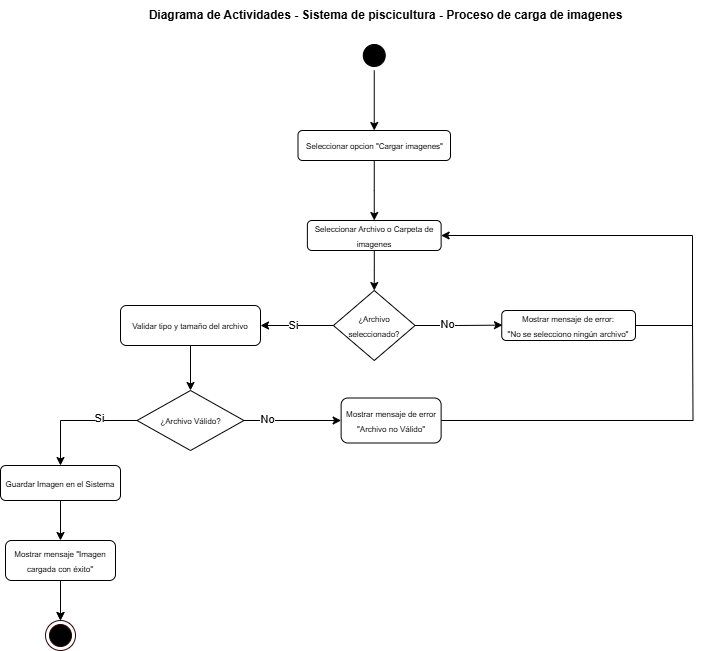

The diagram above was exported from draw.io. Its source (the exported page's mxGraphModel, read from the mxfile embedded in the PNG):
<mxGraphModel dx="680" dy="357" grid="1" gridSize="10" guides="1" tooltips="1" connect="1" arrows="1" fold="1" page="1" pageScale="1" pageWidth="827" pageHeight="1169" math="0" shadow="0">
  <root>
    <mxCell id="0" />
    <mxCell id="1" parent="0" />
    <mxCell id="QTYkFbO2JGFGBP9n92CK-6" style="edgeStyle=orthogonalEdgeStyle;rounded=0;orthogonalLoop=1;jettySize=auto;html=1;entryX=0.5;entryY=0;entryDx=0;entryDy=0;" parent="1" source="QTYkFbO2JGFGBP9n92CK-2" target="QTYkFbO2JGFGBP9n92CK-4" edge="1">
      <mxGeometry relative="1" as="geometry" />
    </mxCell>
    <mxCell id="QTYkFbO2JGFGBP9n92CK-2" value="" style="ellipse;html=1;shape=startState;fillColor=#000000;strokeColor=light-dark(#000000, #ff9090);" parent="1" vertex="1">
      <mxGeometry x="426.75" y="100" width="30" height="30" as="geometry" />
    </mxCell>
    <mxCell id="QTYkFbO2JGFGBP9n92CK-5" style="edgeStyle=orthogonalEdgeStyle;rounded=0;orthogonalLoop=1;jettySize=auto;html=1;" parent="1" source="QTYkFbO2JGFGBP9n92CK-4" edge="1">
      <mxGeometry relative="1" as="geometry">
        <mxPoint x="441.75" y="280" as="targetPoint" />
      </mxGeometry>
    </mxCell>
    <mxCell id="QTYkFbO2JGFGBP9n92CK-4" value="&lt;font style=&quot;font-size: 8px;&quot;&gt;&lt;font&gt;Seleccionar opcion &quot;Cargar&lt;/font&gt; imagenes&quot;&lt;/font&gt;" style="rounded=1;whiteSpace=wrap;html=1;" parent="1" vertex="1">
      <mxGeometry x="365.5" y="190" width="152.5" height="30" as="geometry" />
    </mxCell>
    <mxCell id="gPBksfPfkyuyIUH2bnmU-1" value="&lt;font style=&quot;font-size: 8px;&quot;&gt;Guardar Imagen en el Sistema&lt;/font&gt;" style="rounded=1;whiteSpace=wrap;html=1;" parent="1" vertex="1">
      <mxGeometry x="68" y="525" width="120" height="35" as="geometry" />
    </mxCell>
    <mxCell id="gPBksfPfkyuyIUH2bnmU-114" style="edgeStyle=orthogonalEdgeStyle;rounded=0;orthogonalLoop=1;jettySize=auto;html=1;exitX=0.5;exitY=1;exitDx=0;exitDy=0;entryX=0.5;entryY=0;entryDx=0;entryDy=0;" parent="1" source="gPBksfPfkyuyIUH2bnmU-3" target="gPBksfPfkyuyIUH2bnmU-106" edge="1">
      <mxGeometry relative="1" as="geometry" />
    </mxCell>
    <mxCell id="QTYkFbO2JGFGBP9n92CK-19" style="edgeStyle=orthogonalEdgeStyle;rounded=0;orthogonalLoop=1;jettySize=auto;html=1;endArrow=none;startFill=0;" parent="1" source="gPBksfPfkyuyIUH2bnmU-107" edge="1">
      <mxGeometry relative="1" as="geometry">
        <mxPoint x="760" y="380" as="targetPoint" />
      </mxGeometry>
    </mxCell>
    <mxCell id="gPBksfPfkyuyIUH2bnmU-107" value="&lt;font style=&quot;font-size: 8px;&quot;&gt;Mostrar mensaje de error &quot;Archivo no Válido&quot;&lt;/font&gt;" style="rounded=1;whiteSpace=wrap;html=1;" parent="1" vertex="1">
      <mxGeometry x="408.63" y="457.5" width="100" height="45" as="geometry" />
    </mxCell>
    <mxCell id="gPBksfPfkyuyIUH2bnmU-3" value="&lt;font style=&quot;font-size: 8px;&quot;&gt;Validar tipo y tamaño del archivo&lt;/font&gt;" style="rounded=1;whiteSpace=wrap;html=1;" parent="1" vertex="1">
      <mxGeometry x="188" y="365" width="140" height="40" as="geometry" />
    </mxCell>
    <mxCell id="QTYkFbO2JGFGBP9n92CK-21" style="edgeStyle=orthogonalEdgeStyle;rounded=0;orthogonalLoop=1;jettySize=auto;html=1;entryX=0.5;entryY=0;entryDx=0;entryDy=0;" parent="1" source="gPBksfPfkyuyIUH2bnmU-109" target="QTYkFbO2JGFGBP9n92CK-20" edge="1">
      <mxGeometry relative="1" as="geometry" />
    </mxCell>
    <mxCell id="gPBksfPfkyuyIUH2bnmU-109" value="&lt;font style=&quot;font-size: 8px;&quot;&gt;Mostrar mensaje &quot;Imagen cargada con éxito&quot;&lt;/font&gt;" style="rounded=1;whiteSpace=wrap;html=1;" parent="1" vertex="1">
      <mxGeometry x="73" y="600" width="110" height="40" as="geometry" />
    </mxCell>
    <mxCell id="QTYkFbO2JGFGBP9n92CK-22" value="" style="edgeStyle=orthogonalEdgeStyle;rounded=0;orthogonalLoop=1;jettySize=auto;html=1;" parent="1" source="QTYkFbO2JGFGBP9n92CK-9" target="gPBksfPfkyuyIUH2bnmU-3" edge="1">
      <mxGeometry relative="1" as="geometry" />
    </mxCell>
    <mxCell id="QTYkFbO2JGFGBP9n92CK-23" value="Si" style="edgeLabel;html=1;align=center;verticalAlign=middle;resizable=0;points=[];" parent="QTYkFbO2JGFGBP9n92CK-22" connectable="0" vertex="1">
      <mxGeometry x="0.099" relative="1" as="geometry">
        <mxPoint as="offset" />
      </mxGeometry>
    </mxCell>
    <mxCell id="QTYkFbO2JGFGBP9n92CK-9" value="&lt;font style=&quot;font-size: 8px;&quot;&gt;¿Archivo seleccionado?&lt;/font&gt;" style="rhombus;whiteSpace=wrap;html=1;" parent="1" vertex="1">
      <mxGeometry x="400.91" y="350" width="81.69" height="70" as="geometry" />
    </mxCell>
    <mxCell id="gPBksfPfkyuyIUH2bnmU-113" style="edgeStyle=orthogonalEdgeStyle;rounded=0;orthogonalLoop=1;jettySize=auto;html=1;exitX=0.5;exitY=1;exitDx=0;exitDy=0;entryX=0.5;entryY=0;entryDx=0;entryDy=0;" parent="1" source="gPBksfPfkyuyIUH2bnmU-1" target="gPBksfPfkyuyIUH2bnmU-109" edge="1">
      <mxGeometry relative="1" as="geometry" />
    </mxCell>
    <mxCell id="gPBksfPfkyuyIUH2bnmU-110" style="edgeStyle=orthogonalEdgeStyle;rounded=0;orthogonalLoop=1;jettySize=auto;html=1;exitX=1;exitY=0.5;exitDx=0;exitDy=0;" parent="1" source="gPBksfPfkyuyIUH2bnmU-106" target="gPBksfPfkyuyIUH2bnmU-107" edge="1">
      <mxGeometry relative="1" as="geometry" />
    </mxCell>
    <mxCell id="gPBksfPfkyuyIUH2bnmU-115" value="No" style="edgeLabel;html=1;align=center;verticalAlign=middle;resizable=0;points=[];" parent="gPBksfPfkyuyIUH2bnmU-110" vertex="1" connectable="0">
      <mxGeometry x="-0.5351" y="1" relative="1" as="geometry">
        <mxPoint x="1" as="offset" />
      </mxGeometry>
    </mxCell>
    <mxCell id="gPBksfPfkyuyIUH2bnmU-111" style="edgeStyle=orthogonalEdgeStyle;rounded=0;orthogonalLoop=1;jettySize=auto;html=1;exitX=0;exitY=0.5;exitDx=0;exitDy=0;entryX=0.5;entryY=0;entryDx=0;entryDy=0;" parent="1" source="gPBksfPfkyuyIUH2bnmU-106" target="gPBksfPfkyuyIUH2bnmU-1" edge="1">
      <mxGeometry relative="1" as="geometry" />
    </mxCell>
    <mxCell id="gPBksfPfkyuyIUH2bnmU-116" value="Si" style="edgeLabel;html=1;align=center;verticalAlign=middle;resizable=0;points=[];" parent="gPBksfPfkyuyIUH2bnmU-111" vertex="1" connectable="0">
      <mxGeometry x="-0.3722" y="-2" relative="1" as="geometry">
        <mxPoint as="offset" />
      </mxGeometry>
    </mxCell>
    <mxCell id="gPBksfPfkyuyIUH2bnmU-106" value="&lt;font style=&quot;font-size: 8px;&quot;&gt;¿Archivo Válido?&lt;/font&gt;" style="rhombus;whiteSpace=wrap;html=1;" parent="1" vertex="1">
      <mxGeometry x="204.56" y="450" width="106.88" height="60" as="geometry" />
    </mxCell>
    <mxCell id="QTYkFbO2JGFGBP9n92CK-8" style="edgeStyle=orthogonalEdgeStyle;rounded=0;orthogonalLoop=1;jettySize=auto;html=1;" parent="1" source="gPBksfPfkyuyIUH2bnmU-4" target="QTYkFbO2JGFGBP9n92CK-9" edge="1">
      <mxGeometry relative="1" as="geometry">
        <mxPoint x="441.755" y="360" as="targetPoint" />
      </mxGeometry>
    </mxCell>
    <mxCell id="QTYkFbO2JGFGBP9n92CK-24" style="edgeStyle=orthogonalEdgeStyle;rounded=0;orthogonalLoop=1;jettySize=auto;html=1;entryX=1;entryY=0.5;entryDx=0;entryDy=0;" parent="1" source="QTYkFbO2JGFGBP9n92CK-15" target="gPBksfPfkyuyIUH2bnmU-4" edge="1">
      <mxGeometry relative="1" as="geometry">
        <Array as="points">
          <mxPoint x="760" y="385" />
          <mxPoint x="760" y="295" />
        </Array>
      </mxGeometry>
    </mxCell>
    <mxCell id="QTYkFbO2JGFGBP9n92CK-15" value="&lt;font style=&quot;font-size: 8px;&quot;&gt;Mostrar mensaje de error:&lt;br&gt;&quot;No se selecciono ningún archivo&quot;&lt;/font&gt;" style="rounded=1;whiteSpace=wrap;html=1;" parent="1" vertex="1">
      <mxGeometry x="569.25" y="370" width="133.75" height="30" as="geometry" />
    </mxCell>
    <mxCell id="gPBksfPfkyuyIUH2bnmU-4" value="&lt;font style=&quot;font-size: 8px;&quot;&gt;Seleccionar Archivo o Carpeta de imagenes&lt;/font&gt;" style="rounded=1;whiteSpace=wrap;html=1;" parent="1" vertex="1">
      <mxGeometry x="374.88" y="280" width="133.75" height="30" as="geometry" />
    </mxCell>
    <mxCell id="QTYkFbO2JGFGBP9n92CK-18" value="&lt;b&gt;Diagrama de Actividades - Sistema de piscicultura - Proceso de carga de imagenes&lt;/b&gt;" style="text;html=1;align=center;verticalAlign=middle;resizable=0;points=[];autosize=1;strokeColor=none;fillColor=none;" parent="1" vertex="1">
      <mxGeometry x="203" y="60" width="500" height="30" as="geometry" />
    </mxCell>
    <mxCell id="QTYkFbO2JGFGBP9n92CK-20" value="" style="ellipse;html=1;shape=endState;fillColor=#000000;strokeColor=#330000;" parent="1" vertex="1">
      <mxGeometry x="113" y="680" width="30" height="30" as="geometry" />
    </mxCell>
    <mxCell id="gPBksfPfkyuyIUH2bnmU-117" style="edgeStyle=orthogonalEdgeStyle;rounded=0;orthogonalLoop=1;jettySize=auto;html=1;exitX=0.5;exitY=1;exitDx=0;exitDy=0;entryX=0.5;entryY=0;entryDx=0;entryDy=0;" parent="1" source="gPBksfPfkyuyIUH2bnmU-109" target="QTYkFbO2JGFGBP9n92CK-20" edge="1">
      <mxGeometry relative="1" as="geometry" />
    </mxCell>
    <mxCell id="gPBksfPfkyuyIUH2bnmU-118" style="edgeStyle=orthogonalEdgeStyle;rounded=0;orthogonalLoop=1;jettySize=auto;html=1;exitX=1;exitY=0.5;exitDx=0;exitDy=0;" parent="1" source="QTYkFbO2JGFGBP9n92CK-9" edge="1">
      <mxGeometry relative="1" as="geometry">
        <mxPoint x="570" y="384.608695652174" as="targetPoint" />
      </mxGeometry>
    </mxCell>
    <mxCell id="gPBksfPfkyuyIUH2bnmU-119" value="No" style="edgeLabel;html=1;align=center;verticalAlign=middle;resizable=0;points=[];" parent="gPBksfPfkyuyIUH2bnmU-118" vertex="1" connectable="0">
      <mxGeometry x="-0.2733" y="1" relative="1" as="geometry">
        <mxPoint as="offset" />
      </mxGeometry>
    </mxCell>
  </root>
</mxGraphModel>